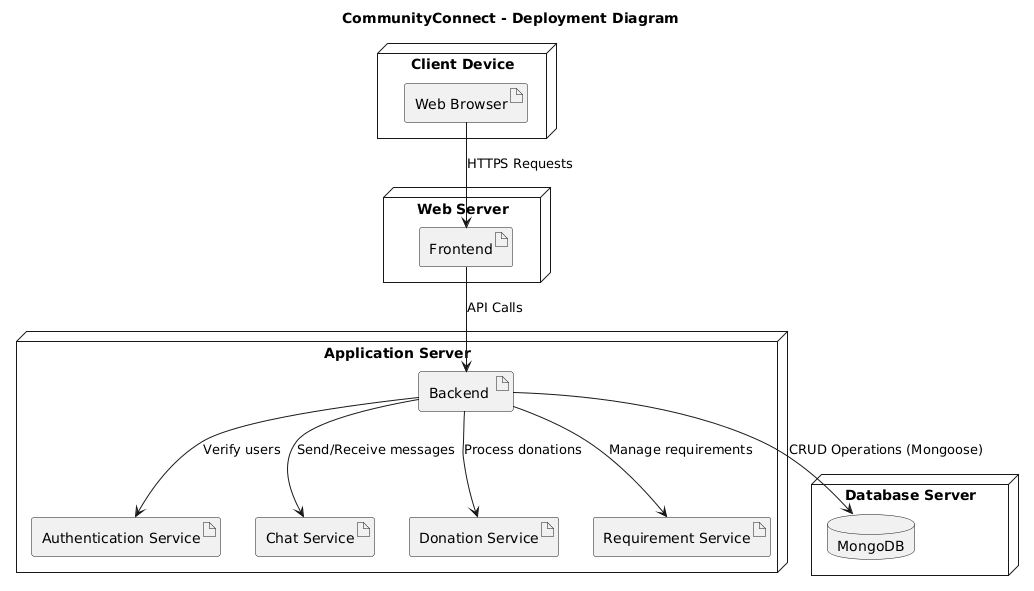

The diagram above was rendered by PlantUML. Its source (embedded in the PNG):
@startuml
title CommunityConnect - Deployment Diagram

node "Client Device" {
  artifact "Web Browser" as Browser
}

node "Web Server" {
  artifact "Frontend" as Frontend
}

node "Application Server" {
  artifact "Backend " as Backend
  artifact "Authentication Service" as AuthService
  artifact "Chat Service" as ChatService
  artifact "Donation Service" as DonationService
  artifact "Requirement Service" as ReqService
}

node "Database Server" {
  database "MongoDB" as DB
}

' Connections between nodes
Browser --> Frontend : HTTPS Requests
Frontend --> Backend : API Calls
Backend --> DB : CRUD Operations (Mongoose)

' Internal service communication
Backend --> AuthService : Verify users
Backend --> ChatService : Send/Receive messages
Backend --> DonationService : Process donations
Backend --> ReqService : Manage requirements
@enduml